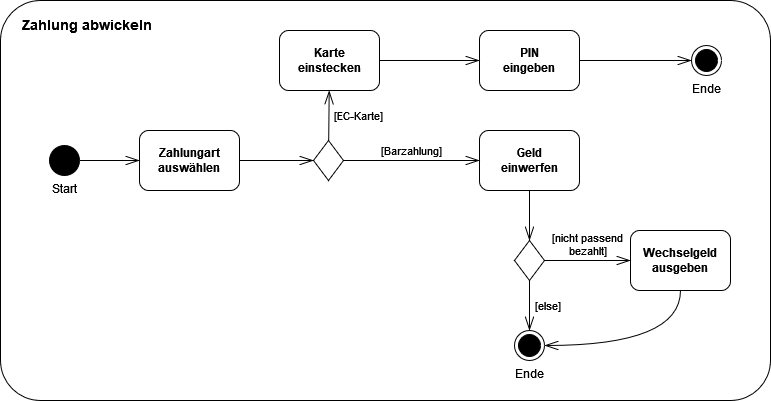

The diagram above was exported from draw.io. Its source (the exported page's mxGraphModel, read from the mxfile embedded in the PNG):
<mxGraphModel dx="997" dy="561" grid="1" gridSize="10" guides="1" tooltips="1" connect="1" arrows="1" fold="1" page="1" pageScale="1" pageWidth="827" pageHeight="1169" math="0" shadow="0">
  <root>
    <mxCell id="0" />
    <mxCell id="1" parent="0" />
    <mxCell id="VOcekQ61qDE9arkaoCTb-26" value="Zahlung abwickeln" style="rounded=1;whiteSpace=wrap;html=1;labelPosition=center;verticalLabelPosition=middle;align=left;verticalAlign=top;spacingLeft=20;spacingTop=10;&#10;absoluteArcSize=1;arcSize=10;fontStyle=1;fontSize=14;fillColor=default;" parent="1" vertex="1">
      <mxGeometry x="20" y="140" width="770" height="400" as="geometry" />
    </mxCell>
    <mxCell id="VOcekQ61qDE9arkaoCTb-2" value="Start" style="ellipse;fillColor=strokeColor;html=1;verticalAlign=top;align=center;spacingLeft=0;labelPosition=center;verticalLabelPosition=bottom;" parent="1" vertex="1">
      <mxGeometry x="69" y="285" width="30" height="30" as="geometry" />
    </mxCell>
    <mxCell id="VOcekQ61qDE9arkaoCTb-3" value="&lt;div&gt;Zahlungart&lt;/div&gt;&lt;div&gt;auswählen&lt;/div&gt;" style="rounded=1;whiteSpace=wrap;html=1;fontStyle=1" parent="1" vertex="1">
      <mxGeometry x="159" y="270" width="100" height="60" as="geometry" />
    </mxCell>
    <mxCell id="VOcekQ61qDE9arkaoCTb-5" value="&lt;div&gt;Geld&lt;/div&gt;&lt;div&gt;einwerfen&lt;/div&gt;" style="rounded=1;whiteSpace=wrap;html=1;fontStyle=1" parent="1" vertex="1">
      <mxGeometry x="499" y="270" width="100" height="60" as="geometry" />
    </mxCell>
    <mxCell id="VOcekQ61qDE9arkaoCTb-6" value="&lt;div&gt;Karte&lt;/div&gt;&lt;div&gt;einstecken&lt;/div&gt;" style="rounded=1;whiteSpace=wrap;html=1;fontStyle=1" parent="1" vertex="1">
      <mxGeometry x="299" y="170" width="100" height="60" as="geometry" />
    </mxCell>
    <mxCell id="VOcekQ61qDE9arkaoCTb-7" value="&lt;div&gt;PIN&lt;/div&gt;&lt;div&gt;eingeben&lt;/div&gt;" style="rounded=1;whiteSpace=wrap;html=1;fontStyle=1" parent="1" vertex="1">
      <mxGeometry x="499" y="170" width="100" height="60" as="geometry" />
    </mxCell>
    <mxCell id="VOcekQ61qDE9arkaoCTb-8" value="Wechselgeld ausgeben" style="rounded=1;whiteSpace=wrap;html=1;fontStyle=1" parent="1" vertex="1">
      <mxGeometry x="650" y="370" width="100" height="60" as="geometry" />
    </mxCell>
    <mxCell id="VOcekQ61qDE9arkaoCTb-9" value="" style="endArrow=openThin;html=1;rounded=0;endFill=0;endSize=12;" parent="1" source="VOcekQ61qDE9arkaoCTb-2" target="VOcekQ61qDE9arkaoCTb-3" edge="1">
      <mxGeometry width="50" height="50" relative="1" as="geometry">
        <mxPoint x="99" y="410" as="sourcePoint" />
        <mxPoint x="209" y="410" as="targetPoint" />
      </mxGeometry>
    </mxCell>
    <mxCell id="VOcekQ61qDE9arkaoCTb-10" value="" style="endArrow=openThin;html=1;rounded=0;endFill=0;endSize=12;exitX=0.5;exitY=1;exitDx=0;exitDy=0;" parent="1" source="VOcekQ61qDE9arkaoCTb-5" target="VOcekQ61qDE9arkaoCTb-30" edge="1">
      <mxGeometry width="50" height="50" relative="1" as="geometry">
        <mxPoint x="260" y="320" as="sourcePoint" />
        <mxPoint x="549" y="385" as="targetPoint" />
      </mxGeometry>
    </mxCell>
    <mxCell id="VOcekQ61qDE9arkaoCTb-11" value="" style="endArrow=openThin;html=1;rounded=0;endFill=0;endSize=12;" parent="1" source="VOcekQ61qDE9arkaoCTb-3" target="VOcekQ61qDE9arkaoCTb-31" edge="1">
      <mxGeometry width="50" height="50" relative="1" as="geometry">
        <mxPoint x="59" y="430" as="sourcePoint" />
        <mxPoint x="333" y="300" as="targetPoint" />
      </mxGeometry>
    </mxCell>
    <mxCell id="VOcekQ61qDE9arkaoCTb-12" value="[Barzahlung]" style="endArrow=openThin;html=1;rounded=0;endFill=0;endSize=12;verticalAlign=bottom;labelBackgroundColor=none;" parent="1" source="VOcekQ61qDE9arkaoCTb-31" target="VOcekQ61qDE9arkaoCTb-5" edge="1">
      <mxGeometry width="50" height="50" relative="1" as="geometry">
        <mxPoint x="363" y="300" as="sourcePoint" />
        <mxPoint x="149" y="440" as="targetPoint" />
      </mxGeometry>
    </mxCell>
    <mxCell id="VOcekQ61qDE9arkaoCTb-13" value="[EC-Karte]" style="endArrow=openThin;html=1;rounded=0;endFill=0;endSize=12;labelPosition=right;verticalLabelPosition=middle;align=left;verticalAlign=middle;spacingLeft=4;labelBackgroundColor=none;" parent="1" source="VOcekQ61qDE9arkaoCTb-31" target="VOcekQ61qDE9arkaoCTb-6" edge="1">
      <mxGeometry width="50" height="50" relative="1" as="geometry">
        <mxPoint x="348.1485148514853" y="285.14851485148506" as="sourcePoint" />
        <mxPoint x="159" y="450" as="targetPoint" />
      </mxGeometry>
    </mxCell>
    <mxCell id="VOcekQ61qDE9arkaoCTb-14" value="" style="endArrow=openThin;html=1;rounded=0;endFill=0;endSize=12;" parent="1" source="VOcekQ61qDE9arkaoCTb-6" target="VOcekQ61qDE9arkaoCTb-7" edge="1">
      <mxGeometry width="50" height="50" relative="1" as="geometry">
        <mxPoint x="99" y="460" as="sourcePoint" />
        <mxPoint x="169" y="460" as="targetPoint" />
      </mxGeometry>
    </mxCell>
    <mxCell id="VOcekQ61qDE9arkaoCTb-15" value="[nicht passend&lt;br&gt;bezahlt]" style="endArrow=openThin;html=1;rounded=0;endFill=0;endSize=12;verticalAlign=bottom;labelBackgroundColor=none;" parent="1" source="VOcekQ61qDE9arkaoCTb-30" target="VOcekQ61qDE9arkaoCTb-8" edge="1">
      <mxGeometry width="50" height="50" relative="1" as="geometry">
        <mxPoint x="564" y="400" as="sourcePoint" />
        <mxPoint x="440" y="370" as="targetPoint" />
      </mxGeometry>
    </mxCell>
    <mxCell id="VOcekQ61qDE9arkaoCTb-16" value="[else]" style="endArrow=openThin;html=1;rounded=0;endFill=0;endSize=12;labelPosition=right;verticalLabelPosition=middle;align=left;verticalAlign=middle;spacingLeft=4;labelBackgroundColor=none;" parent="1" source="VOcekQ61qDE9arkaoCTb-30" target="VOcekQ61qDE9arkaoCTb-19" edge="1">
      <mxGeometry width="50" height="50" relative="1" as="geometry">
        <mxPoint x="549" y="415" as="sourcePoint" />
        <mxPoint x="390" y="380" as="targetPoint" />
      </mxGeometry>
    </mxCell>
    <mxCell id="VOcekQ61qDE9arkaoCTb-19" value="Ende" style="ellipse;html=1;shape=endState;fillColor=strokeColor;labelPosition=center;verticalLabelPosition=bottom;align=center;verticalAlign=top;" parent="1" vertex="1">
      <mxGeometry x="534" y="470" width="30" height="30" as="geometry" />
    </mxCell>
    <mxCell id="VOcekQ61qDE9arkaoCTb-20" value="Ende" style="ellipse;html=1;shape=endState;fillColor=strokeColor;labelPosition=center;verticalLabelPosition=bottom;align=center;verticalAlign=top;" parent="1" vertex="1">
      <mxGeometry x="711" y="185" width="30" height="30" as="geometry" />
    </mxCell>
    <mxCell id="VOcekQ61qDE9arkaoCTb-21" value="" style="endArrow=openThin;html=1;rounded=0;endFill=0;endSize=12;" parent="1" source="VOcekQ61qDE9arkaoCTb-7" target="VOcekQ61qDE9arkaoCTb-20" edge="1">
      <mxGeometry width="50" height="50" relative="1" as="geometry">
        <mxPoint x="590" y="200" as="sourcePoint" />
        <mxPoint x="394" y="310" as="targetPoint" />
      </mxGeometry>
    </mxCell>
    <mxCell id="VOcekQ61qDE9arkaoCTb-22" value="" style="endArrow=openThin;html=1;rounded=0;endFill=0;endSize=12;edgeStyle=orthogonalEdgeStyle;curved=1;exitX=0.5;exitY=1;exitDx=0;exitDy=0;entryX=1;entryY=0.5;entryDx=0;entryDy=0;" parent="1" source="VOcekQ61qDE9arkaoCTb-8" target="VOcekQ61qDE9arkaoCTb-19" edge="1">
      <mxGeometry width="50" height="50" relative="1" as="geometry">
        <mxPoint x="269" y="310" as="sourcePoint" />
        <mxPoint x="709" y="580" as="targetPoint" />
      </mxGeometry>
    </mxCell>
    <mxCell id="VOcekQ61qDE9arkaoCTb-30" value="" style="rhombus;" parent="1" vertex="1">
      <mxGeometry x="534" y="380" width="30" height="40" as="geometry" />
    </mxCell>
    <mxCell id="VOcekQ61qDE9arkaoCTb-31" value="" style="rhombus;" parent="1" vertex="1">
      <mxGeometry x="333" y="280" width="30" height="40" as="geometry" />
    </mxCell>
  </root>
</mxGraphModel>